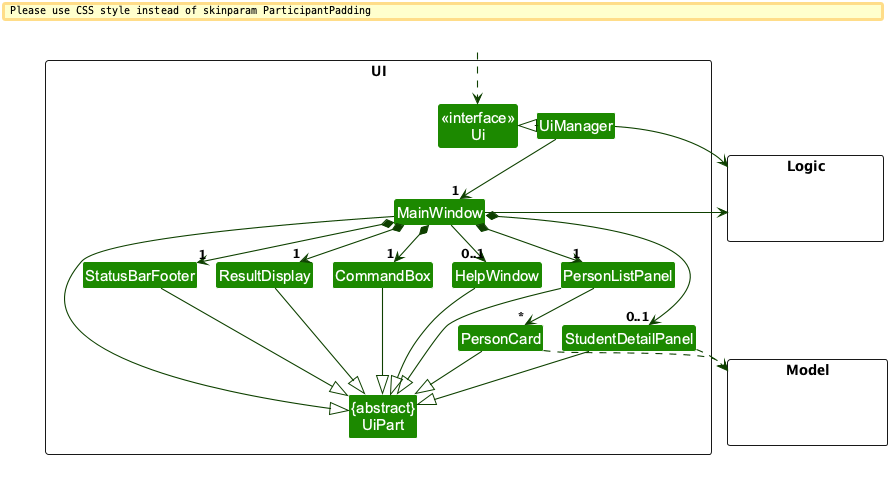

The diagram above was rendered by PlantUML. Its source (embedded in the PNG):
@startuml
!include style.puml
skinparam arrowThickness 1.1
skinparam arrowColor UI_COLOR_T4
skinparam classBackgroundColor UI_COLOR

package UI <<Rectangle>>{
Class "<<interface>>\nUi" as Ui
Class "{abstract}\nUiPart" as UiPart
Class UiManager
Class MainWindow
Class HelpWindow
Class ResultDisplay
Class PersonListPanel
Class PersonCard
Class StudentDetailPanel
Class StatusBarFooter
Class CommandBox
}

package Model <<Rectangle>> {
Class HiddenModel #FFFFFF
}

package Logic <<Rectangle>> {
Class HiddenLogic #FFFFFF
}

Class HiddenOutside #FFFFFF
HiddenOutside ..> Ui

UiManager .left.|> Ui
UiManager -down-> "1" MainWindow
MainWindow *-down->  "1" CommandBox
MainWindow *-down-> "1" ResultDisplay
MainWindow *-down-> "1" PersonListPanel
MainWindow *-down-> "0..1" StudentDetailPanel
MainWindow *-down-> "1" StatusBarFooter
MainWindow --> "0..1" HelpWindow

PersonListPanel -down-> "*" PersonCard

MainWindow -left-|> UiPart

ResultDisplay --|> UiPart
CommandBox --|> UiPart
PersonListPanel --|> UiPart
PersonCard --|> UiPart
StudentDetailPanel --|> UiPart
StatusBarFooter --|> UiPart
HelpWindow --|> UiPart

PersonCard ..> Model
StudentDetailPanel ..> Model
UiManager -right-> Logic
MainWindow -left-> Logic

PersonListPanel -[hidden]left- HelpWindow
HelpWindow -[hidden]left- CommandBox
CommandBox -[hidden]left- ResultDisplay
ResultDisplay -[hidden]left- StatusBarFooter

MainWindow -[hidden]-|> UiPart
@enduml